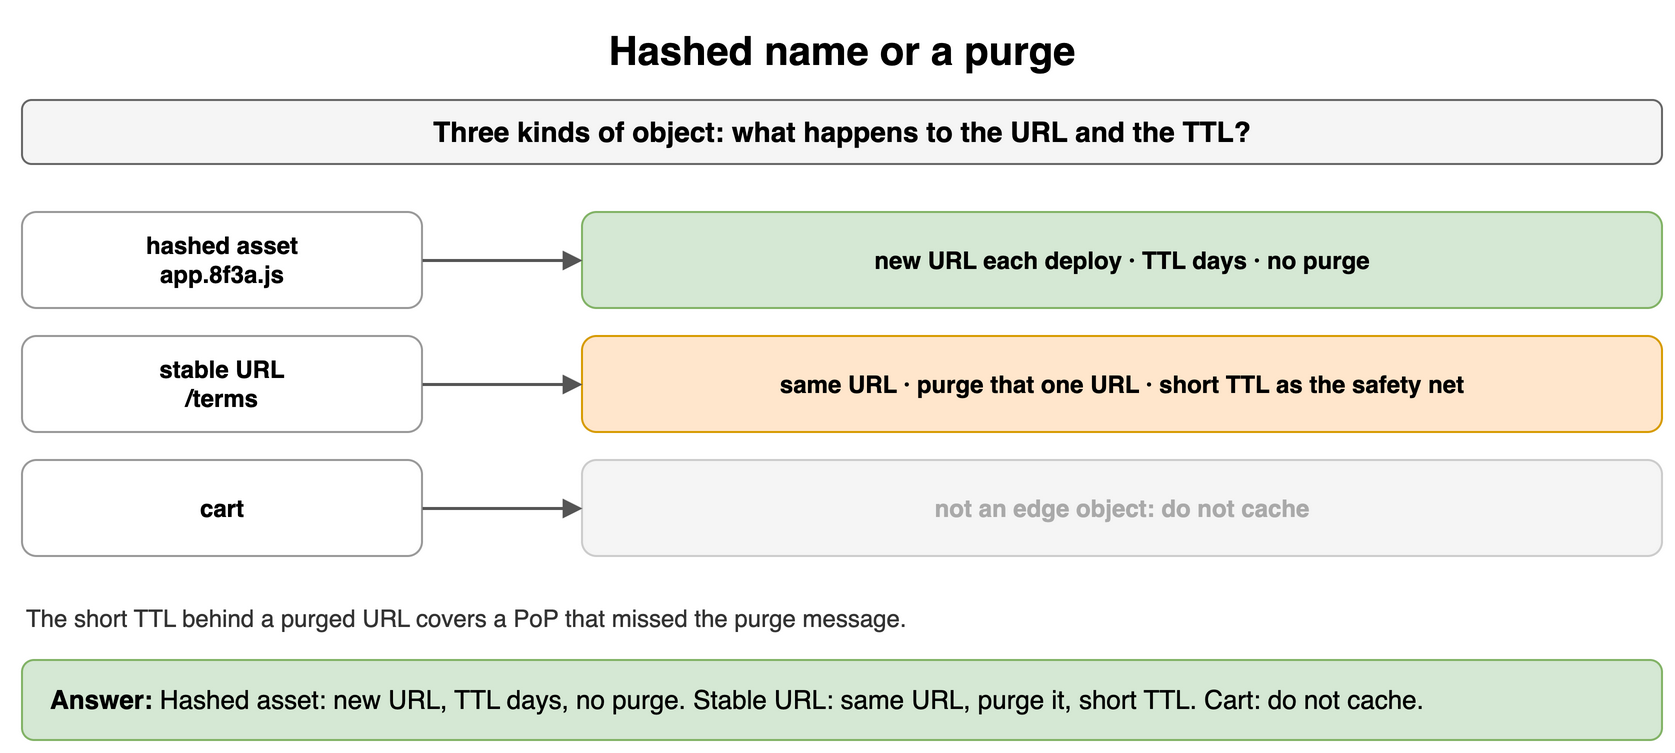

The diagram above was exported from draw.io. Its source (the exported page's mxGraphModel, read from the mxfile embedded in the PNG):
<mxGraphModel dx="900" dy="386" grid="1" gridSize="10" guides="1" tooltips="1" connect="1" arrows="1" fold="1" page="1" pageScale="1" pageWidth="900" pageHeight="386" math="0" shadow="0">
  <root>
    <mxCell id="0" />
    <mxCell id="1" parent="0" />
    <mxCell id="v41" value="Hashed name or a purge" style="text;html=1;align=center;verticalAlign=middle;whiteSpace=wrap;fontSize=20;fontStyle=1;" vertex="1" parent="1">
      <mxGeometry x="40" y="10" width="820" height="30" as="geometry" />
    </mxCell>
    <mxCell id="v42" value="Three kinds of object: what happens to the URL and the TTL?" style="rounded=1;whiteSpace=wrap;html=1;fillColor=#f5f5f5;strokeColor=#666666;fontStyle=1;fontSize=14;" vertex="1" parent="1">
      <mxGeometry x="40" y="50" width="820" height="32" as="geometry" />
    </mxCell>
    <mxCell id="v43" value="hashed asset&lt;br&gt;app.8f3a.js" style="rounded=1;whiteSpace=wrap;html=1;fillColor=#ffffff;strokeColor=#999999;fontSize=12;align=center;fontStyle=1;" vertex="1" parent="1">
      <mxGeometry x="40" y="106" width="200" height="48" as="geometry" />
    </mxCell>
    <mxCell id="v44" value="new URL each deploy · TTL days · no purge" style="rounded=1;whiteSpace=wrap;html=1;fillColor=#d5e8d4;strokeColor=#82b366;fontSize=12;align=center;fontStyle=1;" vertex="1" parent="1">
      <mxGeometry x="320" y="106" width="540" height="48" as="geometry" />
    </mxCell>
    <mxCell id="v45" value="" style="endArrow=block;endSize=6;html=1;strokeWidth=1.5;strokeColor=#555555;fontSize=11;labelBackgroundColor=#ffffff;" edge="1" parent="1" source="v43" target="v44">
      <mxGeometry relative="1" as="geometry" />
    </mxCell>
    <mxCell id="v46" value="stable URL&lt;br&gt;/terms" style="rounded=1;whiteSpace=wrap;html=1;fillColor=#ffffff;strokeColor=#999999;fontSize=12;align=center;fontStyle=1;" vertex="1" parent="1">
      <mxGeometry x="40" y="168" width="200" height="48" as="geometry" />
    </mxCell>
    <mxCell id="v47" value="same URL · purge that one URL · short TTL as the safety net" style="rounded=1;whiteSpace=wrap;html=1;fillColor=#ffe6cc;strokeColor=#d79b00;fontSize=12;align=center;fontStyle=1;" vertex="1" parent="1">
      <mxGeometry x="320" y="168" width="540" height="48" as="geometry" />
    </mxCell>
    <mxCell id="v48" value="" style="endArrow=block;endSize=6;html=1;strokeWidth=1.5;strokeColor=#555555;fontSize=11;labelBackgroundColor=#ffffff;" edge="1" parent="1" source="v46" target="v47">
      <mxGeometry relative="1" as="geometry" />
    </mxCell>
    <mxCell id="v49" value="cart" style="rounded=1;whiteSpace=wrap;html=1;fillColor=#ffffff;strokeColor=#999999;fontSize=12;align=center;fontStyle=1;" vertex="1" parent="1">
      <mxGeometry x="40" y="230" width="200" height="48" as="geometry" />
    </mxCell>
    <mxCell id="v410" value="not an edge object: do not cache" style="rounded=1;whiteSpace=wrap;html=1;fillColor=#f5f5f5;strokeColor=#cccccc;fontSize=12;align=center;fontStyle=1;fontColor=#aaaaaa;" vertex="1" parent="1">
      <mxGeometry x="320" y="230" width="540" height="48" as="geometry" />
    </mxCell>
    <mxCell id="v411" value="" style="endArrow=block;endSize=6;html=1;strokeWidth=1.5;strokeColor=#555555;fontSize=11;labelBackgroundColor=#ffffff;" edge="1" parent="1" source="v49" target="v410">
      <mxGeometry relative="1" as="geometry" />
    </mxCell>
    <mxCell id="v412" value="The short TTL behind a purged URL covers a PoP that missed the purge message." style="text;html=1;whiteSpace=wrap;fontSize=11;align=left;verticalAlign=middle;fontSize=12;fontColor=#333333;" vertex="1" parent="1">
      <mxGeometry x="40" y="300" width="820" height="18" as="geometry" />
    </mxCell>
    <mxCell id="v413" value="&lt;b&gt;Answer:&lt;/b&gt; Hashed asset: new URL, TTL days, no purge. Stable URL: same URL, purge it, short TTL. Cart: do not cache." style="rounded=1;whiteSpace=wrap;html=1;fillColor=#d5e8d4;strokeColor=#82b366;fontSize=13;align=left;spacingLeft=12;" vertex="1" parent="1">
      <mxGeometry x="40" y="330" width="820" height="40" as="geometry" />
    </mxCell>
  </root>
</mxGraphModel>